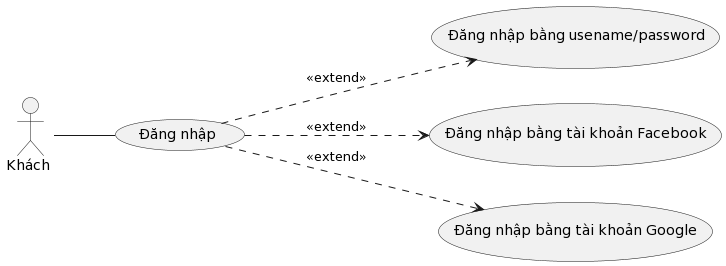

The diagram above was rendered by PlantUML. Its source (embedded in the PNG):
@startuml
left to right direction

actor :Khách : as Guest

usecase LoginUsePass as "Đăng nhập bằng usename/password"
usecase LoginWithFa as "Đăng nhập bằng tài khoản Facebook"
usecase LoginWithGG as "Đăng nhập bằng tài khoản Google"
usecase Login as "Đăng nhập"

Guest -- Login
Login ...> LoginUsePass : <<extend>>
Login ...> LoginWithFa : <<extend>>
Login ...> LoginWithGG : <<extend>>
@enduml